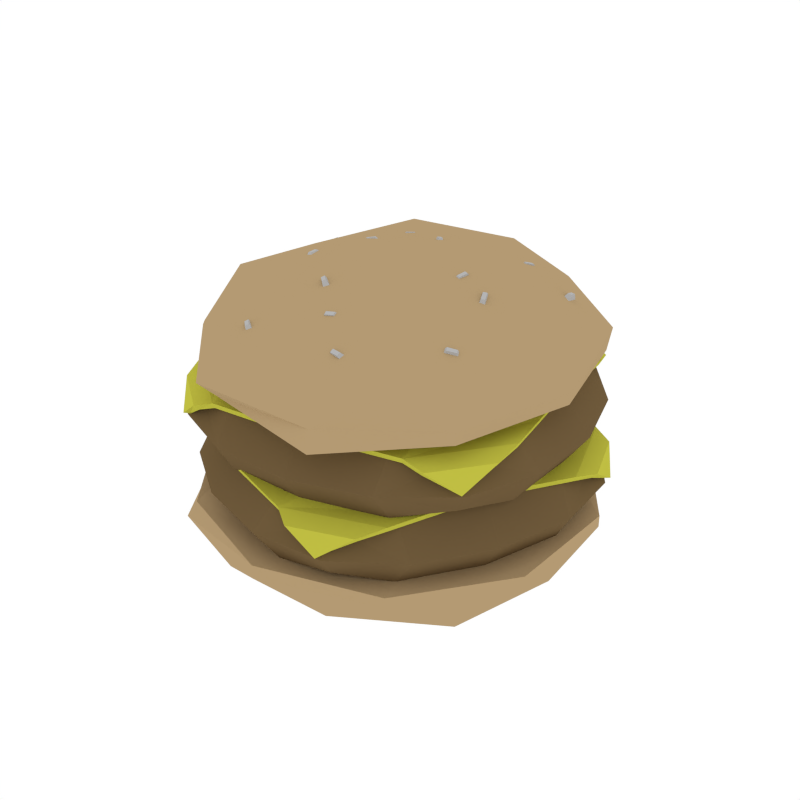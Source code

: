 # Source: DoubleCheeseburger.blend  (saved by Blender 2.79.0; exported with 4.5.12 LTS)
import bpy
from mathutils import Matrix  # noqa: F401  (used for matrix-valued properties, if any)

bpy.ops.wm.read_factory_settings(use_empty=True)
scene = bpy.context.scene
scene.name = 'Scene'

# ---- collections
col_collection_1 = bpy.data.collections.new('Collection 1'); scene.collection.children.link(col_collection_1)

# ---- materials (node trees are filled in below, after node groups)
mat_brown = bpy.data.materials.new('Brown')
mat_brown.alpha_threshold = 0.0
mat_brown.diffuse_color = (0.1626, 0.1051, 0.04625, 1.0)
mat_brown.roughness = 0.5
mat_cheese = bpy.data.materials.new('Cheese')
mat_cheese.alpha_threshold = 0.0
mat_cheese.diffuse_color = (0.5277, 0.518, 0.05597, 1.0)
mat_cheese.roughness = 0.5
mat_lightyellow = bpy.data.materials.new('LightYellow')
mat_lightyellow.alpha_threshold = 0.0
mat_lightyellow.diffuse_color = (0.4575, 0.3235, 0.1709, 1.0)
mat_lightyellow.roughness = 0.5
mat_white = bpy.data.materials.new('White')
mat_white.alpha_threshold = 0.0
mat_white.diffuse_color = (0.4575, 0.4575, 0.4575, 1.0)
mat_white.roughness = 0.5

# ---- material node trees

# ---- world
world_world = bpy.data.worlds.new('World'); scene.world = world_world
world_world.color = (1.0, 1.0, 1.0)
world_world.use_sun_shadow = False
world_world.sun_shadow_jitter_overblur = 0.0
world_world.cycles.sampling_method = 'NONE'
world_world.cycles.sample_map_resolution = 256

# ---- meshes
me_cube_024 = bpy.data.meshes.new('Cube.024')
me_cube_024.from_pydata([(-0.4895, 0.5383, 0.0), (0.5383, 0.4895, 0.0), (0.4895, -0.5383, 0.0), (-0.5383, -0.4895, 0.0), (0.1667, -0.4418, -0.1606), (-0.4418, -0.1667, 0.1606), (0.1667, -0.4418, 0.1606), (-0.4418, -0.1667, -0.1606), (-0.01175, -0.7275, 0.0), (0.01175, 0.7275, 0.0), (-0.1667, 0.4418, -0.1606), (0.4418, 0.1667, 0.1606), (-0.1667, 0.4418, 0.1606), (0.4418, 0.1667, -0.1606), (0.7275, -0.01175, 0.0), (-0.7275, 0.01175, 0.0), (-0.6561, -0.03287, -0.1154), (-0.6987, -0.2637, 0.0), (-0.4088, 0.5142, 0.1154), (-0.2637, 0.6987, 0.0), (-0.03287, 0.6561, -0.1154), (0.5142, 0.4088, 0.1154), (0.6987, 0.2637, 0.0), (0.6561, 0.03287, -0.1154), (0.4088, -0.5142, 0.1154), (0.2637, -0.6987, 0.0), (0.03287, -0.6561, -0.1154), (-0.5142, -0.4088, 0.1154), (0.5142, 0.4088, -0.1154), (-0.03287, 0.6561, 0.1154), (-0.5142, -0.4088, -0.1154), (0.03287, -0.6561, 0.1154), (-0.1468, -0.3247, 0.1657), (-0.1468, -0.3247, -0.1657), (-0.2935, -0.6495, 0.0), (0.2935, 0.6495, 0.0), (-0.4088, 0.5142, -0.1154), (-0.6561, -0.03287, 0.1154), (0.4088, -0.5142, -0.1154), (0.6561, 0.03287, 0.1154), (0.1468, 0.3247, 0.1657), (0.1468, 0.3247, -0.1657), (-0.3247, 0.1468, -0.1657), (0.3247, -0.1468, 0.1657), (-0.3247, 0.1468, 0.1657), (0.3247, -0.1468, -0.1657), (0.6495, -0.2935, 0.0), (-0.6495, 0.2935, 0.0), (-0.6409, -0.2419, -0.08471), (-0.6409, -0.2419, 0.08471), (-0.2419, 0.6409, -0.08471), (-0.2419, 0.6409, 0.08471), (0.2419, -0.6409, -0.08471), (0.2419, -0.6409, 0.08471), (0.6409, 0.2419, -0.08471), (0.6409, 0.2419, 0.08471), (0.2569, 0.5683, -0.1217), (0.2569, 0.5683, 0.1217), (-0.2569, -0.5683, -0.1217), (-0.2569, -0.5683, 0.1217), (-0.5683, 0.2569, -0.1217), (-0.5683, 0.2569, 0.1217), (0.5683, -0.2569, -0.1217), (0.5683, -0.2569, 0.1217), (-3.818e-09, -2.027e-09, 0.1682), (-3.818e-09, -2.027e-09, -0.1682), (0.4164, -0.5636, 0.1174), (0.07622, -0.692, 0.1174), (0.3595, -0.6463, 0.09325), (0.1401, -0.7291, 0.09325), (0.2544, -0.7176, 0.01432), (0.4829, -0.4238, 0.1317), (0.2244, -0.3184, 0.1945), (-0.2731, -0.6043, 0.149), (-0.6982, -0.05986, 0.1174), (-0.5698, -0.4, 0.1174), (-0.7227, -0.1572, 0.09325), (-0.6399, -0.3766, 0.09325), (-0.7067, -0.2832, 0.01432), (-0.08658, -0.1916, 0.197), (-0.6372, 0.08245, 0.1317), (-0.3872, -0.04194, 0.1945), (0.5634, -0.2546, 0.149), (0.6982, 0.05986, 0.1174), (0.5698, 0.4, 0.1174), (0.7227, 0.1572, 0.09325), (0.6399, 0.3766, 0.09325), (0.7067, 0.2832, 0.01432), (0.6372, -0.08245, 0.1317), (0.3872, 0.04194, 0.1945), (0.2974, -0.1344, 0.1822), (0.2731, 0.6043, 0.149), (-0.5634, 0.2546, 0.149), (-3.818e-09, -2.027e-09, 0.2193), (-0.4164, 0.5636, 0.1174), (-0.07622, 0.692, 0.1174), (-0.3595, 0.6463, 0.09325), (-0.1401, 0.7291, 0.09325), (-0.2544, 0.7176, 0.01432), (0.08658, 0.1916, 0.197), (-0.4829, 0.4238, 0.1317), (-0.2244, 0.3184, 0.1945), (-0.2974, 0.1344, 0.1822), (0.4127, -0.5557, 0.09905), (0.07417, -0.6847, 0.09872), (0.3531, -0.6292, 0.07522), (0.1336, -0.7119, 0.07608), (0.2459, -0.6951, 0.008929), (0.4788, -0.4191, 0.1128), (0.222, -0.3144, 0.1753), (-0.2712, -0.6001, 0.1299), (-0.6898, -0.05737, 0.09905), (-0.5629, -0.3967, 0.09872), (-0.7056, -0.1507, 0.07522), (-0.6226, -0.3701, 0.07608), (-0.6842, -0.2748, 0.008929), (-0.08545, -0.1891, 0.1777), (-0.6309, 0.08246, 0.1128), (-0.3826, -0.04111, 0.1753), (0.5586, -0.2525, 0.13), (0.6898, 0.05737, 0.09905), (0.5629, 0.3967, 0.09872), (0.7056, 0.1507, 0.07522), (0.6226, 0.3701, 0.07608), (0.6842, 0.2748, 0.008929), (0.6309, -0.08246, 0.1128), (0.3826, 0.04111, 0.1753), (0.2941, -0.1329, 0.163), (0.2712, 0.6001, 0.1299), (-0.5586, 0.2525, 0.13), (-3.818e-09, -2.027e-09, 0.1999), (-0.4127, 0.5557, 0.09905), (-0.07417, 0.6847, 0.09872), (-0.3531, 0.6292, 0.07522), (-0.1336, 0.7119, 0.07608), (-0.2459, 0.6951, 0.008929), (0.08545, 0.1891, 0.1777), (-0.4788, 0.4191, 0.1128), (-0.222, 0.3144, 0.1753), (-0.2941, 0.1329, 0.163), (-0.3839, -0.5397, 0.5768), (-0.6318, 0.2428, 0.5767), (-0.0198, 0.7046, 0.609), (0.6195, 0.1796, 0.5725), (0.4111, -0.5781, 0.5717), (0.0002186, -0.002095, 0.7795), (0.5749, 0.4139, 0.4132), (0.7045, -0.03061, 0.4218), (-0.238, 0.7053, 0.4399), (0.1983, 0.6825, 0.4387), (-0.7666, 0.04503, 0.3748), (-0.6099, 0.4807, 0.4084), (-0.2006, -0.6722, 0.4105), (-0.5607, -0.3915, 0.4175), (0.5812, -0.4493, 0.4131), (0.2456, -0.7239, 0.3811), (0.2393, -0.7065, 0.4562), (0.5814, -0.4502, 0.4574), (-0.568, -0.3977, 0.4647), (-0.2173, -0.7337, 0.4724), (-0.5833, 0.4586, 0.4804), (-0.7357, 0.04094, 0.4805), (0.1985, 0.6816, 0.483), (-0.2408, 0.7129, 0.4877), (0.7047, -0.03153, 0.4661), (0.5886, 0.4206, 0.4998), (0.01644, -0.6392, 0.5801), (-0.607, -0.1712, 0.6135), (-0.4005, 0.5648, 0.6431), (0.3527, 0.5025, 0.6039), (0.5991, -0.2262, 0.5874), (-0.2118, -0.2996, 0.6793), (0.2317, -0.3273, 0.7016), (-0.3593, 0.1365, 0.6892), (-0.01052, 0.3838, 0.6936), (0.365, 0.1028, 0.7417), (-0.214, -0.6593, -0.2599), (0.5717, -0.4151, -0.2708), (0.5926, 0.4304, -0.2924), (-0.2258, 0.6959, -0.2922), (-0.693, 4.323e-08, -0.2599), (-0.0002814, 5.506e-08, -0.4177), (-0.0004261, 0.7909, -0.0754), (-0.4545, 0.6249, -0.09089), (0.7072, 0.2299, -0.1148), (0.4369, 0.6019, -0.1148), (0.4369, -0.6019, -0.1148), (0.7072, -0.2299, -0.1148), (-0.4378, -0.6019, -0.1148), (-0.0004261, -0.7491, -0.1105), (-0.708, 0.2299, -0.1148), (-0.7333, -0.2381, -0.09246), (-0.7302, -0.2374, -0.1658), (-0.7262, 0.2361, -0.1646), (-0.0003577, -0.7501, -0.1608), (-0.4599, -0.6317, -0.1698), (0.7072, -0.2299, -0.1591), (0.4369, -0.6019, -0.1591), (0.4369, 0.6019, -0.1591), (0.7072, 0.2299, -0.1591), (-0.4378, 0.6019, -0.1591), (6.778e-06, 0.7823, -0.17), (-0.5331, -0.3875, -0.2842), (0.204, -0.627, -0.2842), (0.6595, -1.131e-08, -0.2842), (0.204, 0.627, -0.2842), (-0.5351, 0.3889, -0.287), (-0.1231, -0.3779, -0.3882), (-0.3949, 6.083e-08, -0.3754), (0.319, -0.232, -0.3754), (0.32, 0.2327, -0.3815), (-0.1233, 0.3786, -0.3912), (0.276, -0.05054, 0.7108), (0.277, -0.0401, 0.7396), (0.2505, -0.04315, 0.7147), (0.2635, -0.03617, 0.7417), (0.2901, 0.01096, 0.7219), (0.2845, -0.007421, 0.7455), (0.2646, 0.01835, 0.7258), (0.271, -0.003495, 0.7476), (0.4067, -0.0781, 0.675), (0.402, -0.07294, 0.705), (0.3835, -0.08862, 0.6779), (0.3897, -0.07853, 0.7066), (0.3805, -0.02003, 0.6955), (0.3881, -0.04209, 0.7159), (0.3573, -0.03056, 0.6983), (0.3758, -0.04768, 0.7174), (0.2523, 0.3573, 0.644), (0.2559, 0.379, 0.6645), (0.2276, 0.3685, 0.6453), (0.2428, 0.385, 0.6652), (0.2724, 0.4143, 0.6237), (0.2666, 0.4093, 0.6537), (0.2478, 0.4255, 0.625), (0.2535, 0.4153, 0.6544), (-0.2223, 0.3685, 0.6505), (-0.2323, 0.3602, 0.678), (-0.2031, 0.35, 0.6576), (-0.2221, 0.3504, 0.6818), (-0.2645, 0.323, 0.6543), (-0.2547, 0.3361, 0.68), (-0.2452, 0.3046, 0.6614), (-0.2444, 0.3263, 0.6838), (-0.3874, 0.004885, 0.6618), (-0.388, -0.01128, 0.6754), (-0.362, 0.004384, 0.6656), (-0.3745, -0.01155, 0.6774), (-0.3829, -0.06042, 0.6602), (-0.3856, -0.04598, 0.6745), (-0.3576, -0.06092, 0.664), (-0.3722, -0.04625, 0.6766), (0.01793, -0.4038, 0.6364), (0.03047, -0.4075, 0.6641), (0.01034, -0.38, 0.6478), (0.02644, -0.3948, 0.6702), (0.07888, -0.3917, 0.6448), (0.06285, -0.4011, 0.6686), (0.07129, -0.3679, 0.6563), (0.05882, -0.3884, 0.6747), (-0.00987, 0.2512, 0.7028), (-0.02696, 0.2636, 0.7251), (-0.02699, 0.2323, 0.7054), (-0.03606, 0.2535, 0.7265), (-0.05762, 0.2954, 0.6874), (-0.05233, 0.2871, 0.717), (-0.07474, 0.2765, 0.69), (-0.06143, 0.277, 0.7183), (-0.2229, 0.1589, 0.6978), (-0.2386, 0.1482, 0.7145), (-0.209, 0.1355, 0.7024), (-0.2312, 0.1357, 0.7169), (-0.2742, 0.1269, 0.6889), (-0.2659, 0.1312, 0.7097), (-0.2603, 0.1035, 0.6934), (-0.2585, 0.1187, 0.7121), (-0.1293, -0.2463, 0.6807), (-0.1209, -0.2601, 0.707), (-0.114, -0.2281, 0.6911), (-0.1128, -0.2504, 0.7125), (-0.07977, -0.2911, 0.6808), (-0.09457, -0.2839, 0.707), (-0.06447, -0.2729, 0.6912), (-0.08644, -0.2743, 0.7125), (-0.2285, -0.5, 0.5813), (-0.2204, -0.5137, 0.6076), (-0.2135, -0.4816, 0.592), (-0.2124, -0.504, 0.6133), (-0.1786, -0.5444, 0.5821), (-0.1938, -0.5373, 0.6081), (-0.1636, -0.526, 0.5927), (-0.1859, -0.5276, 0.6137), (0.1549, -0.5193, 0.595), (0.169, -0.5311, 0.6197), (0.1569, -0.4969, 0.6099), (0.1701, -0.5192, 0.6276), (0.2183, -0.5297, 0.5941), (0.2027, -0.5366, 0.6192), (0.2204, -0.5073, 0.609), (0.2038, -0.5247, 0.6271), (0.4266, -0.3294, 0.6101), (0.4447, -0.3231, 0.6329), (0.4144, -0.3063, 0.6193), (0.4383, -0.3109, 0.6378), (0.4786, -0.2983, 0.5969), (0.4724, -0.3066, 0.6259), (0.4665, -0.2752, 0.606), (0.4659, -0.2943, 0.6308), (0.4819, 0.2954, 0.6045), (0.478, 0.317, 0.622), (0.4563, 0.2942, 0.6096), (0.4644, 0.3163, 0.6247), (0.471, 0.3579, 0.5877), (0.4722, 0.3501, 0.6131), (0.4454, 0.3566, 0.5929), (0.4586, 0.3495, 0.6158), (-0.08563, 0.5553, 0.6119), (-0.1061, 0.5604, 0.6337), (-0.09437, 0.5306, 0.6139), (-0.1107, 0.5474, 0.6347), (-0.1441, 0.5798, 0.595), (-0.1371, 0.5735, 0.6247), (-0.1528, 0.5552, 0.597), (-0.1418, 0.5604, 0.6257), (-0.5718, 0.3376, 0.5619), (-0.5964, 0.3328, 0.5771), (-0.5617, 0.3225, 0.5828), (-0.591, 0.3248, 0.5882), (-0.6066, 0.2888, 0.5434), (-0.6149, 0.3069, 0.5673), (-0.5965, 0.2738, 0.5643), (-0.6095, 0.2989, 0.5784), (-0.7068, 0.1726, 0.2405), (0.1726, 0.7068, 0.2405), (0.7068, -0.1726, 0.2405), (-0.1726, -0.7068, 0.2405), (0.3852, -0.2731, 0.07989), (-0.2731, -0.3852, 0.4011), (0.3852, -0.2731, 0.4011), (-0.2731, -0.3852, 0.07989), (0.397, -0.6097, 0.2405), (-0.397, 0.6097, 0.2405), (-0.3852, 0.2731, 0.07989), (0.2731, 0.3852, 0.4011), (-0.3852, 0.2731, 0.4011), (0.2731, 0.3852, 0.07989), (0.6097, 0.397, 0.2405), (-0.6097, -0.397, 0.2405), (-0.5256, -0.394, 0.1251), (-0.4319, -0.6093, 0.2405), (-0.6264, 0.1977, 0.3558), (-0.6093, 0.4319, 0.2405), (-0.394, 0.5256, 0.1251), (0.1977, 0.6264, 0.3558), (0.4319, 0.6093, 0.2405), (0.5256, 0.394, 0.1251), (0.6264, -0.1977, 0.3558), (0.6093, -0.4319, 0.2405), (0.394, -0.5256, 0.1251), (-0.1977, -0.6264, 0.3558), (0.1977, 0.6264, 0.1251), (-0.394, 0.5256, 0.3558), (-0.1977, -0.6264, 0.1251), (0.394, -0.5256, 0.3558), (0.05986, -0.3513, 0.4061), (0.05986, -0.3513, 0.07482), (0.1197, -0.7026, 0.2405), (-0.1197, 0.7026, 0.2405), (-0.6264, 0.1977, 0.1251), (-0.5256, -0.394, 0.3558), (0.6264, -0.1977, 0.1251), (0.5256, 0.394, 0.3558), (-0.05986, 0.3513, 0.4061), (-0.05986, 0.3513, 0.07482), (-0.3513, -0.05986, 0.07482), (0.3513, 0.05986, 0.4061), (-0.3513, -0.05986, 0.4061), (0.3513, 0.05986, 0.07482), (0.7026, 0.1197, 0.2405), (-0.7026, -0.1197, 0.2405), (-0.3961, -0.5589, 0.1558), (-0.3961, -0.5589, 0.3252), (-0.5589, 0.3961, 0.1558), (-0.5589, 0.3961, 0.3252), (0.5589, -0.3961, 0.1558), (0.5589, -0.3961, 0.3252), (0.3961, 0.5589, 0.1558), (0.3961, 0.5589, 0.3252), (-0.1048, 0.6148, 0.1188), (-0.1048, 0.6148, 0.3622), (0.1048, -0.6148, 0.1188), (0.1048, -0.6148, 0.3622), (-0.6148, -0.1048, 0.1188), (-0.6148, -0.1048, 0.3622), (0.6148, 0.1048, 0.1188), (0.6148, 0.1048, 0.3622), (-1.709e-09, -3.421e-09, 0.4087), (-1.709e-09, -3.421e-09, 0.07229), (0.6603, -0.2345, 0.3578), (0.4501, -0.5311, 0.3578), (0.6594, -0.3349, 0.3337), (0.5238, -0.5262, 0.3337), (0.6121, -0.4528, 0.2548), (0.6373, -0.0814, 0.3721), (0.364, -0.1385, 0.4349), (0.1114, -0.6537, 0.3894), (-0.5454, -0.44, 0.3578), (-0.2488, -0.6502, 0.3578), (-0.5113, -0.5343, 0.3337), (-0.32, -0.67, 0.3337), (-0.4276, -0.6299, 0.2548), (0.03531, -0.2072, 0.4375), (-0.5744, -0.2879, 0.3721), (-0.2976, -0.2513, 0.4349), (0.6095, 0.1039, 0.3894), (0.5454, 0.44, 0.3578), (0.2488, 0.6502, 0.3578), (0.5113, 0.5343, 0.3337), (0.32, 0.67, 0.3337), (0.4276, 0.6299, 0.2548), (0.5744, 0.2879, 0.3721), (0.2976, 0.2513, 0.4349), (0.3217, 0.05483, 0.4227), (-0.1114, 0.6537, 0.3894), (-0.6095, -0.1039, 0.3894), (-1.709e-09, -3.421e-09, 0.4598), (-0.6603, 0.2345, 0.3578), (-0.4501, 0.5311, 0.3578), (-0.6594, 0.3349, 0.3337), (-0.5238, 0.5262, 0.3337), (-0.6121, 0.4528, 0.2548), (-0.03531, 0.2072, 0.4375), (-0.6373, 0.0814, 0.3721), (-0.364, 0.1385, 0.4349), (-0.3217, -0.05483, 0.4227), (0.6528, -0.23, 0.3395), (0.4443, -0.5262, 0.3392), (0.6445, -0.3243, 0.3157), (0.5087, -0.5155, 0.3166), (0.5925, -0.4389, 0.2494), (0.6313, -0.0798, 0.3533), (0.3598, -0.1366, 0.4158), (0.1106, -0.6492, 0.3703), (-0.5398, -0.4332, 0.3395), (-0.2449, -0.6437, 0.3392), (-0.5007, -0.5194, 0.3157), (-0.3093, -0.6549, 0.3166), (-0.4137, -0.6104, 0.2494), (0.03485, -0.2045, 0.4181), (-0.5692, -0.2844, 0.3533), (-0.2943, -0.248, 0.4158), (0.6043, 0.103, 0.3705), (0.5398, 0.4332, 0.3395), (0.2449, 0.6437, 0.3392), (0.5007, 0.5194, 0.3157), (0.3093, 0.6549, 0.3166), (0.4137, 0.6104, 0.2494), (0.5692, 0.2844, 0.3533), (0.2943, 0.248, 0.4158), (0.3182, 0.05422, 0.4035), (-0.1106, 0.6492, 0.3703), (-0.6043, -0.103, 0.3705), (-1.709e-09, -3.421e-09, 0.4404), (-0.6528, 0.23, 0.3395), (-0.4443, 0.5262, 0.3392), (-0.6445, 0.3243, 0.3157), (-0.5087, 0.5155, 0.3166), (-0.5925, 0.4389, 0.2494), (-0.03485, 0.2045, 0.4181), (-0.6313, 0.0798, 0.3533), (-0.3598, 0.1366, 0.4158), (-0.3182, -0.05422, 0.4035)], [], [(0, 36, 60, 47), (0, 47, 61, 18), (0, 18, 51, 19), (0, 19, 50, 36), (1, 28, 56, 35), (1, 35, 57, 21), (1, 21, 55, 22), (1, 22, 54, 28), (2, 38, 62, 46), (2, 46, 63, 24), (2, 24, 53, 25), (2, 25, 52, 38), (3, 30, 58, 34), (3, 34, 59, 27), (3, 27, 49, 17), (3, 17, 48, 30), (4, 33, 65, 45), (4, 45, 62, 38), (4, 38, 52, 26), (4, 26, 58, 33), (5, 32, 64, 44), (5, 44, 61, 37), (5, 37, 49, 27), (5, 27, 59, 32), (6, 24, 63, 43), (6, 43, 64, 32), (6, 32, 59, 31), (6, 31, 53, 24), (7, 16, 60, 42), (7, 42, 65, 33), (7, 33, 58, 30), (7, 30, 48, 16), (8, 26, 52, 25), (8, 25, 53, 31), (8, 31, 59, 34), (8, 34, 58, 26), (9, 20, 50, 19), (9, 19, 51, 29), (9, 29, 57, 35), (9, 35, 56, 20), (10, 36, 50, 20), (10, 20, 56, 41), (10, 41, 65, 42), (10, 42, 60, 36), (11, 39, 55, 21), (11, 21, 57, 40), (11, 40, 64, 43), (11, 43, 63, 39), (12, 40, 57, 29), (12, 29, 51, 18), (12, 18, 61, 44), (12, 44, 64, 40), (13, 41, 56, 28), (13, 28, 54, 23), (13, 23, 62, 45), (13, 45, 65, 41), (14, 23, 54, 22), (14, 22, 55, 39), (14, 39, 63, 46), (14, 46, 62, 23), (15, 16, 48, 17), (15, 17, 49, 37), (15, 37, 61, 47), (15, 47, 60, 16), (82, 90, 72, 71), (67, 69, 68, 66), (69, 70, 68), (79, 73, 67, 72), (90, 93, 79, 72), (67, 66, 71, 72), (92, 80, 81, 102), (75, 74, 76, 77), (77, 76, 78), (79, 81, 75, 73), (102, 81, 79, 93), (75, 81, 80, 74), (82, 88, 89, 90), (84, 83, 85, 86), (86, 85, 87), (99, 89, 84, 91), (90, 89, 99, 93), (84, 89, 88, 83), (92, 102, 101, 100), (95, 97, 96, 94), (97, 98, 96), (99, 91, 95, 101), (102, 93, 99, 101), (95, 94, 100, 101), (119, 108, 109, 127), (104, 103, 105, 106), (106, 105, 107), (116, 109, 104, 110), (127, 109, 116, 130), (104, 109, 108, 103), (129, 139, 118, 117), (112, 114, 113, 111), (114, 115, 113), (116, 110, 112, 118), (139, 130, 116, 118), (112, 111, 117, 118), (119, 127, 126, 125), (121, 123, 122, 120), (123, 124, 122), (136, 128, 121, 126), (127, 130, 136, 126), (121, 120, 125, 126), (129, 137, 138, 139), (132, 131, 133, 134), (134, 133, 135), (136, 138, 132, 128), (139, 138, 136, 130), (132, 138, 137, 131), (82, 71, 108, 119), (67, 73, 110, 104), (69, 67, 104, 106), (66, 68, 105, 103), (68, 70, 107, 105), (70, 69, 106, 107), (71, 66, 103, 108), (80, 92, 129, 117), (73, 75, 112, 110), (75, 77, 114, 112), (76, 74, 111, 113), (78, 76, 113, 115), (77, 78, 115, 114), (74, 80, 117, 111), (88, 82, 119, 125), (91, 84, 121, 128), (84, 86, 123, 121), (85, 83, 120, 122), (87, 85, 122, 124), (86, 87, 124, 123), (83, 88, 125, 120), (92, 100, 137, 129), (95, 91, 128, 132), (97, 95, 132, 134), (94, 96, 133, 131), (96, 98, 135, 133), (98, 97, 134, 135), (100, 94, 131, 137), (140, 166, 171), (141, 167, 173), (142, 168, 174), (143, 169, 175), (144, 170, 172), (172, 175, 145), (172, 170, 175), (170, 143, 175), (175, 174, 145), (175, 169, 174), (169, 142, 174), (174, 173, 145), (174, 168, 173), (168, 141, 173), (173, 171, 145), (173, 167, 171), (167, 140, 171), (171, 172, 145), (171, 166, 172), (166, 144, 172), (157, 170, 144), (157, 164, 170), (164, 143, 170), (165, 169, 143), (165, 162, 169), (162, 142, 169), (163, 168, 142), (163, 160, 168), (160, 141, 168), (161, 167, 141), (161, 158, 167), (158, 140, 167), (159, 166, 140), (159, 156, 166), (156, 144, 166), (164, 165, 143), (162, 163, 142), (160, 161, 141), (158, 159, 140), (156, 157, 144), (165, 164, 147, 146), (163, 162, 149, 148), (164, 157, 154, 147), (162, 165, 146, 149), (161, 160, 151, 150), (159, 158, 153, 152), (160, 163, 148, 151), (158, 161, 150, 153), (157, 156, 155, 154), (156, 159, 152, 155), (155, 152, 153, 150, 151, 148, 149, 146, 147, 154), (176, 202, 207), (177, 203, 209), (178, 204, 210), (179, 205, 211), (180, 206, 208), (208, 211, 181), (208, 206, 211), (206, 179, 211), (211, 210, 181), (211, 205, 210), (205, 178, 210), (210, 209, 181), (210, 204, 209), (204, 177, 209), (209, 207, 181), (209, 203, 207), (203, 176, 207), (207, 208, 181), (207, 202, 208), (202, 180, 208), (193, 206, 180), (193, 200, 206), (200, 179, 206), (201, 205, 179), (201, 198, 205), (198, 178, 205), (199, 204, 178), (199, 196, 204), (196, 177, 204), (197, 203, 177), (197, 194, 203), (194, 176, 203), (195, 202, 176), (195, 192, 202), (192, 180, 202), (200, 201, 179), (198, 199, 178), (196, 197, 177), (194, 195, 176), (192, 193, 180), (201, 200, 183, 182), (199, 198, 185, 184), (200, 193, 190, 183), (198, 201, 182, 185), (197, 196, 187, 186), (195, 194, 189, 188), (196, 199, 184, 187), (194, 197, 186, 189), (193, 192, 191, 190), (192, 195, 188, 191), (191, 188, 189, 186, 187, 184, 185, 182, 183, 190), (212, 213, 215, 214), (214, 215, 219, 218), (218, 219, 217, 216), (216, 217, 213, 212), (219, 215, 213, 217), (220, 221, 223, 222), (222, 223, 227, 226), (226, 227, 225, 224), (224, 225, 221, 220), (227, 223, 221, 225), (228, 229, 231, 230), (230, 231, 235, 234), (234, 235, 233, 232), (232, 233, 229, 228), (235, 231, 229, 233), (236, 237, 239, 238), (238, 239, 243, 242), (242, 243, 241, 240), (240, 241, 237, 236), (243, 239, 237, 241), (244, 245, 247, 246), (246, 247, 251, 250), (250, 251, 249, 248), (248, 249, 245, 244), (251, 247, 245, 249), (252, 253, 255, 254), (254, 255, 259, 258), (258, 259, 257, 256), (256, 257, 253, 252), (259, 255, 253, 257), (260, 261, 263, 262), (262, 263, 267, 266), (266, 267, 265, 264), (264, 265, 261, 260), (267, 263, 261, 265), (268, 269, 271, 270), (270, 271, 275, 274), (274, 275, 273, 272), (272, 273, 269, 268), (275, 271, 269, 273), (276, 277, 279, 278), (278, 279, 283, 282), (282, 283, 281, 280), (280, 281, 277, 276), (283, 279, 277, 281), (284, 285, 287, 286), (286, 287, 291, 290), (290, 291, 289, 288), (288, 289, 285, 284), (291, 287, 285, 289), (292, 293, 295, 294), (294, 295, 299, 298), (298, 299, 297, 296), (296, 297, 293, 292), (299, 295, 293, 297), (300, 301, 303, 302), (302, 303, 307, 306), (306, 307, 305, 304), (304, 305, 301, 300), (307, 303, 301, 305), (308, 309, 311, 310), (310, 311, 315, 314), (314, 315, 313, 312), (312, 313, 309, 308), (315, 311, 309, 313), (316, 317, 319, 318), (318, 319, 323, 322), (322, 323, 321, 320), (320, 321, 317, 316), (323, 319, 317, 321), (324, 325, 327, 326), (326, 327, 331, 330), (330, 331, 329, 328), (328, 329, 325, 324), (331, 327, 325, 329), (214, 218, 216, 212), (222, 226, 224, 220), (230, 234, 232, 228), (238, 242, 240, 236), (246, 250, 248, 244), (254, 258, 256, 252), (262, 266, 264, 260), (270, 274, 272, 268), (278, 282, 280, 276), (286, 290, 288, 284), (294, 298, 296, 292), (302, 306, 304, 300), (310, 314, 312, 308), (318, 322, 320, 316), (326, 330, 328, 324), (332, 368, 392, 379), (332, 379, 393, 350), (332, 350, 383, 351), (332, 351, 382, 368), (333, 360, 388, 367), (333, 367, 389, 353), (333, 353, 387, 354), (333, 354, 386, 360), (334, 370, 394, 378), (334, 378, 395, 356), (334, 356, 385, 357), (334, 357, 384, 370), (335, 362, 390, 366), (335, 366, 391, 359), (335, 359, 381, 349), (335, 349, 380, 362), (336, 365, 397, 377), (336, 377, 394, 370), (336, 370, 384, 358), (336, 358, 390, 365), (337, 364, 396, 376), (337, 376, 393, 369), (337, 369, 381, 359), (337, 359, 391, 364), (338, 356, 395, 375), (338, 375, 396, 364), (338, 364, 391, 363), (338, 363, 385, 356), (339, 348, 392, 374), (339, 374, 397, 365), (339, 365, 390, 362), (339, 362, 380, 348), (340, 358, 384, 357), (340, 357, 385, 363), (340, 363, 391, 366), (340, 366, 390, 358), (341, 352, 382, 351), (341, 351, 383, 361), (341, 361, 389, 367), (341, 367, 388, 352), (342, 368, 382, 352), (342, 352, 388, 373), (342, 373, 397, 374), (342, 374, 392, 368), (343, 371, 387, 353), (343, 353, 389, 372), (343, 372, 396, 375), (343, 375, 395, 371), (344, 372, 389, 361), (344, 361, 383, 350), (344, 350, 393, 376), (344, 376, 396, 372), (345, 373, 388, 360), (345, 360, 386, 355), (345, 355, 394, 377), (345, 377, 397, 373), (346, 355, 386, 354), (346, 354, 387, 371), (346, 371, 395, 378), (346, 378, 394, 355), (347, 348, 380, 349), (347, 349, 381, 369), (347, 369, 393, 379), (347, 379, 392, 348), (414, 422, 404, 403), (399, 401, 400, 398), (401, 402, 400), (411, 405, 399, 404), (422, 425, 411, 404), (399, 398, 403, 404), (424, 412, 413, 434), (407, 406, 408, 409), (409, 408, 410), (411, 413, 407, 405), (434, 413, 411, 425), (407, 413, 412, 406), (414, 420, 421, 422), (416, 415, 417, 418), (418, 417, 419), (431, 421, 416, 423), (422, 421, 431, 425), (416, 421, 420, 415), (424, 434, 433, 432), (427, 429, 428, 426), (429, 430, 428), (431, 423, 427, 433), (434, 425, 431, 433), (427, 426, 432, 433), (451, 440, 441, 459), (436, 435, 437, 438), (438, 437, 439), (448, 441, 436, 442), (459, 441, 448, 462), (436, 441, 440, 435), (461, 471, 450, 449), (444, 446, 445, 443), (446, 447, 445), (448, 442, 444, 450), (471, 462, 448, 450), (444, 443, 449, 450), (451, 459, 458, 457), (453, 455, 454, 452), (455, 456, 454), (468, 460, 453, 458), (459, 462, 468, 458), (453, 452, 457, 458), (461, 469, 470, 471), (464, 463, 465, 466), (466, 465, 467), (468, 470, 464, 460), (471, 470, 468, 462), (464, 470, 469, 463), (414, 403, 440, 451), (399, 405, 442, 436), (401, 399, 436, 438), (398, 400, 437, 435), (400, 402, 439, 437), (402, 401, 438, 439), (403, 398, 435, 440), (412, 424, 461, 449), (405, 407, 444, 442), (407, 409, 446, 444), (408, 406, 443, 445), (410, 408, 445, 447), (409, 410, 447, 446), (406, 412, 449, 443), (420, 414, 451, 457), (423, 416, 453, 460), (416, 418, 455, 453), (417, 415, 452, 454), (419, 417, 454, 456), (418, 419, 456, 455), (415, 420, 457, 452), (424, 432, 469, 461), (427, 423, 460, 464), (429, 427, 464, 466), (426, 428, 465, 463), (428, 430, 467, 465), (430, 429, 466, 467), (432, 426, 463, 469)])
me_cube_024.polygons.foreach_set('material_index', [0, 0, 0, 0, 0, 0, 0, 0, 0, 0, 0, 0, 0, 0, 0, 0, 0, 0, 0, 0, 0, 0, 0, 0, 0, 0, 0, 0, 0, 0, 0, 0, 0, 0, 0, 0, 0, 0, 0, 0, 0, 0, 0, 0, 0, 0, 0, 0, 0, 0, 0, 0, 0, 0, 0, 0, 0, 0, 0, 0, 0, 0, 0, 0, 1, 1, 1, 1, 1, 1, 1, 1, 1, 1, 1, 1, 1, 1, 1, 1, 1, 1, 1, 1, 1, 1, 1, 1, 1, 1, 1, 1, 1, 1, 1, 1, 1, 1, 1, 1, 1, 1, 1, 1, 1, 1, 1, 1, 1, 1, 1, 1, 1, 1, 1, 1, 1, 1, 1, 1, 1, 1, 1, 1, 1, 1, 1, 1, 1, 1, 1, 1, 1, 1, 1, 1, 1, 1, 1, 1, 2, 2, 2, 2, 2, 2, 2, 2, 2, 2, 2, 2, 2, 2, 2, 2, 2, 2, 2, 2, 2, 2, 2, 2, 2, 2, 2, 2, 2, 2, 2, 2, 2, 2, 2, 2, 2, 2, 2, 2, 2, 2, 2, 2, 2, 2, 2, 2, 2, 2, 2, 2, 2, 2, 2, 2, 2, 2, 2, 2, 2, 2, 2, 2, 2, 2, 2, 2, 2, 2, 2, 2, 2, 2, 2, 2, 2, 2, 2, 2, 2, 2, 2, 2, 2, 2, 2, 2, 2, 2, 2, 2, 2, 2, 2, 2, 2, 2, 2, 2, 2, 2, 3, 3, 3, 3, 3, 3, 3, 3, 3, 3, 3, 3, 3, 3, 3, 3, 3, 3, 3, 3, 3, 3, 3, 3, 3, 3, 3, 3, 3, 3, 3, 3, 3, 3, 3, 3, 3, 3, 3, 3, 3, 3, 3, 3, 3, 3, 3, 3, 3, 3, 3, 3, 3, 3, 3, 3, 3, 3, 3, 3, 3, 3, 3, 3, 3, 3, 3, 3, 3, 3, 3, 3, 3, 3, 3, 3, 3, 3, 3, 3, 3, 3, 3, 3, 3, 3, 3, 3, 3, 3, 0, 0, 0, 0, 0, 0, 0, 0, 0, 0, 0, 0, 0, 0, 0, 0, 0, 0, 0, 0, 0, 0, 0, 0, 0, 0, 0, 0, 0, 0, 0, 0, 0, 0, 0, 0, 0, 0, 0, 0, 0, 0, 0, 0, 0, 0, 0, 0, 0, 0, 0, 0, 0, 0, 0, 0, 0, 0, 0, 0, 0, 0, 0, 0, 1, 1, 1, 1, 1, 1, 1, 1, 1, 1, 1, 1, 1, 1, 1, 1, 1, 1, 1, 1, 1, 1, 1, 1, 1, 1, 1, 1, 1, 1, 1, 1, 1, 1, 1, 1, 1, 1, 1, 1, 1, 1, 1, 1, 1, 1, 1, 1, 1, 1, 1, 1, 1, 1, 1, 1, 1, 1, 1, 1, 1, 1, 1, 1, 1, 1, 1, 1, 1, 1, 1, 1, 1, 1, 1, 1])
me_cube_024.materials.append(mat_brown)
me_cube_024.materials.append(mat_cheese)
me_cube_024.materials.append(mat_lightyellow)
me_cube_024.materials.append(mat_white)
me_cube_024.use_remesh_preserve_volume = False
me_cube_024.use_remesh_preserve_attributes = False
me_cube_024.use_mirror_vertex_groups = False
me_cube_024.update()

# ---- objects
ob_doublecheeseburger = bpy.data.objects.new('DoubleCheeseburger', me_cube_024)

# ---- transforms, parenting, visibility, modifiers, constraints
ob_doublecheeseburger.location = (-0.678, -6.999, 0.04611)
ob_doublecheeseburger.lineart.crease_threshold = 0.0

# ---- collection membership
col_collection_1.objects.link(ob_doublecheeseburger)

# ---- scene / render settings (as saved in the file)
scene.frame_start = 1; scene.frame_end = 250; scene.frame_set(0)
scene.render.engine = 'CYCLES'
scene.render.resolution_x = 1000
scene.render.resolution_y = 1000
scene.render.dither_intensity = 0.0
scene.cycles.samples = 200
scene.cycles.sampling_pattern = 'TABULATED_SOBOL'
scene.cycles.light_sampling_threshold = 0.0
scene.cycles.use_adaptive_sampling = False
scene.cycles.use_light_tree = False
scene.cycles.caustics_reflective = False
scene.cycles.caustics_refractive = False
scene.cycles.blur_glossy = 0.0
scene.cycles.max_bounces = 2
scene.cycles.pixel_filter_type = 'GAUSSIAN'
scene.cycles.sample_clamp_indirect = 0.0
scene.view_settings.view_transform = 'Standard'
bpy.context.view_layer.update()

# ---- added for rendering (the .blend has no active camera): camera
cam_auto = bpy.data.cameras.new('AutoCamera')
cam_auto.lens = 50.0
cam_auto.sensor_width = 36.0
cam_auto.clip_end = 1000.0
ob_auto_camera = bpy.data.objects.new('AutoCamera', cam_auto)
scene.collection.objects.link(ob_auto_camera)
ob_auto_camera.location = (1.5763, -9.70704, 2.04608)
ob_auto_camera.rotation_euler = (1.09748, -7.21219e-08, 0.694738)
scene.camera = ob_auto_camera
bpy.context.view_layer.update()
